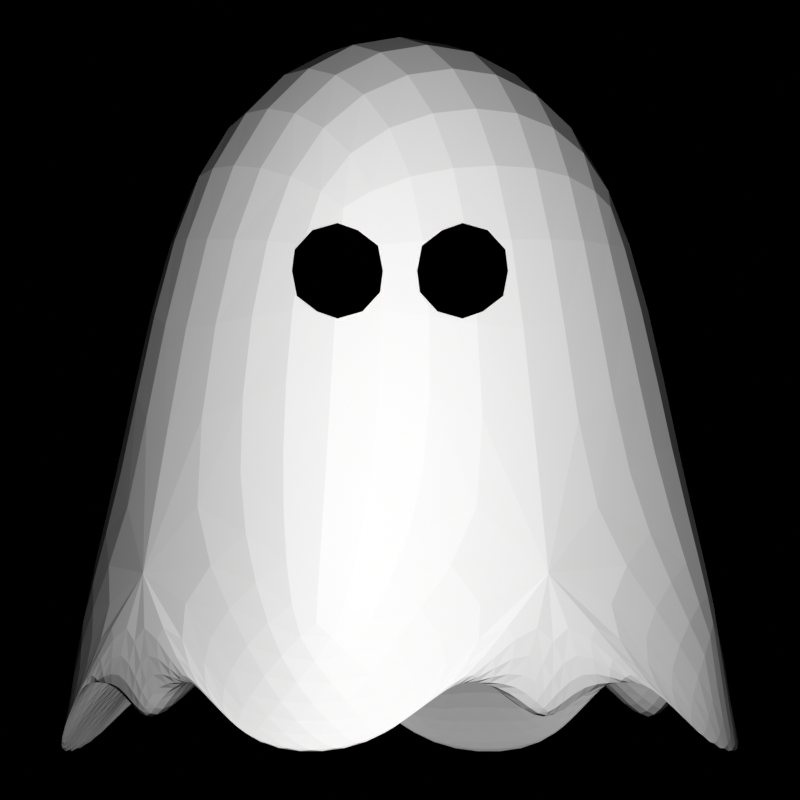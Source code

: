 # Source: Ghost.blend  (saved by Blender 2.90.8; exported with 4.5.12 LTS)
import bpy
from mathutils import Matrix  # noqa: F401  (used for matrix-valued properties, if any)

bpy.ops.wm.read_factory_settings(use_empty=True)
scene = bpy.context.scene
scene.name = 'Scene'

# ---- collections
col_collection = bpy.data.collections.new('Collection'); scene.collection.children.link(col_collection)

# ---- materials (node trees are filled in below, after node groups)
mat_black = bpy.data.materials.new('Black')
mat_black.use_transparent_shadow = False

# ---- material node trees
mat_black.use_nodes = True; mat_black.node_tree.nodes.clear()
_N = mat_black.node_tree.nodes; _L = mat_black.node_tree.links
n0 = _N.new('ShaderNodeOutputMaterial'); n0.name = 'Material Output'; n0.location = (300, 300)
n1 = _N.new('ShaderNodeRGB'); n1.name = 'RGB'; n1.location = (-133, 315)
n1.outputs[0].default_value = (0.0, 0.0, 0.0, 1.0)
_L.new(n1.outputs[0], n0.inputs[0])
n0.is_active_output = True

# ---- world
world_world = bpy.data.worlds.new('World'); scene.world = world_world
world_world.use_nodes = True; world_world.node_tree.nodes.clear()
_N = world_world.node_tree.nodes; _L = world_world.node_tree.links
n0 = _N.new('ShaderNodeOutputWorld'); n0.name = 'World Output'; n0.location = (300, 300)
n1 = _N.new('ShaderNodeBackground'); n1.name = 'Background'; n1.location = (10, 300)
n1.inputs[0].default_value = (0.6267, 0.6102, 0.0, 1.0)
n1.inputs[1].default_value = 7.749e-07
_L.new(n1.outputs[0], n0.inputs[0])
n0.is_active_output = True
world_world.color = (0.05088, 0.05088, 0.05088)
world_world.use_sun_shadow = False
world_world.sun_shadow_jitter_overblur = 0.0

# ---- cameras
cam_camera = bpy.data.cameras.new('Camera')
cam_camera.type = 'ORTHO'
cam_camera.ortho_scale = 2.04

# ---- lights
light_point = bpy.data.lights.new('Point', 'POINT')
light_point.transmission_factor = 0.0
light_point.use_shadow = False
light_point.energy = 643.5
light_point.shadow_soft_size = 0.73
light_point.shadow_maximum_resolution = 0.006
light_point.use_absolute_resolution = True

# ---- meshes
me_cube = bpy.data.meshes.new('Cube')
me_cube.from_pydata([(-0.7662, -0.7662, -1.0), (-1.0, -1.0, 1.0), (-0.7662, 0.7662, -1.0), (-1.0, 1.0, 1.0), (0.7662, -0.7662, -1.0), (1.0, -1.0, 1.0), (0.7662, 0.7662, -1.0), (1.0, 1.0, 1.0), (-1.0, 0.6667, -2.087), (-1.0, 0.3333, -1.0), (-1.0, -2.98e-08, -2.087), (-1.0, -0.3333, -1.0), (-1.0, -0.6667, -2.087), (0.6667, 1.0, -2.087), (0.3333, 1.0, -1.0), (-2.98e-08, 1.0, -2.087), (-0.3333, 1.0, -1.0), (-0.6667, 1.0, -2.087), (1.0, -0.6667, -2.087), (1.0, -0.3333, -1.0), (1.0, 2.98e-08, -2.087), (1.0, 0.3333, -1.0), (1.0, 0.6667, -2.087), (-0.6667, -1.0, -2.087), (-0.3333, -1.0, -1.0), (2.98e-08, -1.0, -2.087), (0.3333, -1.0, -1.0), (0.6667, -1.0, -2.087), (-0.6667, 0.6667, -1.0), (-0.6667, 0.3333, -1.0), (-0.6667, -2.98e-08, -1.0), (-0.6667, -0.3333, -1.0), (-0.6667, -0.6667, -1.0), (-0.3333, 0.6667, -1.0), (-0.3333, -0.6667, -1.0), (-1.987e-08, 0.6667, -1.0), (1.987e-08, -0.6667, -1.0), (0.3333, 0.6667, -1.0), (0.3333, -0.6667, -1.0), (0.6667, 0.6667, -1.0), (0.6667, 0.3333, -1.0), (0.6667, -2.98e-08, -1.0), (0.6667, -0.3333, -1.0), (0.6667, -0.6667, -1.0)], [], [(0, 1, 3, 2, 8, 9, 10, 11, 12), (2, 3, 7, 6, 13, 14, 15, 16, 17), (6, 7, 5, 4, 18, 19, 20, 21, 22), (4, 5, 1, 0, 23, 24, 25, 26, 27), (43, 18, 4, 27), (7, 3, 1, 5), (12, 32, 23, 0), (32, 34, 24, 23), (34, 36, 25, 24), (36, 38, 26, 25), (38, 43, 27, 26), (2, 17, 28, 8), (8, 28, 29, 9), (9, 29, 30, 10), (10, 30, 31, 11), (11, 31, 32, 12), (17, 16, 33, 28), (16, 15, 35, 33), (15, 14, 37, 35), (28, 33, 35, 37, 39, 40, 41, 42, 43, 38, 36, 34, 32, 31, 30, 29), (14, 13, 39, 37), (13, 6, 22, 39), (39, 22, 21, 40), (40, 21, 20, 41), (41, 20, 19, 42), (42, 19, 18, 43)])
_uv = me_cube.uv_layers.new(name='UVMap')
_uv.uv.foreach_set('vector', [0.375, 0.0, 0.625, 0.0, 0.625, 0.25, 0.375, 0.25, 0.375, 0.2083, 0.375, 0.1667, 0.375, 0.125, 0.375, 0.08333, 0.375, 0.04167, 0.375, 0.25, 0.625, 0.25, 0.625, 0.5, 0.375, 0.5, 0.375, 0.4583, 0.375, 0.4167, 0.375, 0.375, 0.375, 0.3333, 0.375, 0.2917, 0.375, 0.5, 0.625, 0.5, 0.625, 0.75, 0.375, 0.75, 0.375, 0.7083, 0.375, 0.6667, 0.375, 0.625, 0.375, 0.5833, 0.375, 0.5417, 0.375, 0.75, 0.625, 0.75, 0.625, 1.0, 0.375, 1.0, 0.375, 0.9583, 0.375, 0.9167, 0.375, 0.875, 0.375, 0.8333, 0.375, 0.7917, 0.3333, 0.7083, 0.375, 0.7083, 0.375, 0.75, 0.3333, 0.75, 0.625, 0.5, 0.875, 0.5, 0.875, 0.75, 0.625, 0.75, 0.125, 0.7083, 0.1667, 0.7083, 0.1667, 0.75, 0.125, 0.75, 0.1667, 0.7083, 0.2083, 0.7083, 0.2083, 0.75, 0.1667, 0.75, 0.2083, 0.7083, 0.25, 0.7083, 0.25, 0.75, 0.2083, 0.75, 0.25, 0.7083, 0.2917, 0.7083, 0.2917, 0.75, 0.25, 0.75, 0.2917, 0.7083, 0.3333, 0.7083, 0.3333, 0.75, 0.2917, 0.75, 0.125, 0.5, 0.1667, 0.5, 0.1667, 0.5417, 0.125, 0.5417, 0.125, 0.5417, 0.1667, 0.5417, 0.1667, 0.5833, 0.125, 0.5833, 0.125, 0.5833, 0.1667, 0.5833, 0.1667, 0.625, 0.125, 0.625, 0.125, 0.625, 0.1667, 0.625, 0.1667, 0.6667, 0.125, 0.6667, 0.125, 0.6667, 0.1667, 0.6667, 0.1667, 0.7083, 0.125, 0.7083, 0.1667, 0.5, 0.2083, 0.5, 0.2083, 0.5417, 0.1667, 0.5417, 0.2083, 0.5, 0.25, 0.5, 0.25, 0.5417, 0.2083, 0.5417, 0.25, 0.5, 0.2917, 0.5, 0.2917, 0.5417, 0.25, 0.5417, 0.1667, 0.5417, 0.2083, 0.5417, 0.25, 0.5417, 0.2917, 0.5417, 0.3333, 0.5417, 0.3333, 0.5833, 0.3333, 0.625, 0.3333, 0.6667, 0.3333, 0.7083, 0.2917, 0.7083, 0.25, 0.7083, 0.2083, 0.7083, 0.1667, 0.7083, 0.1667, 0.6667, 0.1667, 0.625, 0.1667, 0.5833, 0.2917, 0.5, 0.3333, 0.5, 0.3333, 0.5417, 0.2917, 0.5417, 0.3333, 0.5, 0.375, 0.5, 0.375, 0.5417, 0.3333, 0.5417, 0.3333, 0.5417, 0.375, 0.5417, 0.375, 0.5833, 0.3333, 0.5833, 0.3333, 0.5833, 0.375, 0.5833, 0.375, 0.625, 0.3333, 0.625, 0.3333, 0.625, 0.375, 0.625, 0.375, 0.6667, 0.3333, 0.6667, 0.3333, 0.6667, 0.375, 0.6667, 0.375, 0.7083, 0.3333, 0.7083])
me_cube.use_remesh_fix_poles = True
me_cube.use_remesh_preserve_attributes = False
me_cube.use_mirror_vertex_groups = False
me_cube.update()
me_icosphere_001 = bpy.data.meshes.new('Icosphere.001')
me_icosphere_001.from_pydata([(1.309, 0.0, -1.0), (2.033, -0.5257, -0.4472), (1.033, -0.8506, -0.4472), (0.4149, 0.0, -0.4472), (1.033, 0.8506, -0.4472), (2.033, 0.5257, -0.4472), (1.586, -0.8506, 0.4472), (0.5857, -0.5257, 0.4472), (0.5857, 0.5257, 0.4472), (1.586, 0.8506, 0.4472), (2.204, 0.0, 0.4472), (1.309, 0.0, 1.0), (1.147, -0.5, -0.8507), (1.735, -0.309, -0.8507), (1.572, -0.809, -0.5257), (2.16, 0.0, -0.5257), (1.735, 0.309, -0.8507), (0.7836, 0.0, -0.8507), (0.6211, -0.5, -0.5257), (1.147, 0.5, -0.8507), (0.6211, 0.5, -0.5257), (1.572, 0.809, -0.5257), (2.26, -0.309, 0.0), (2.26, 0.309, 0.0), (1.309, -1.0, 0.0), (1.897, -0.809, 0.0), (0.3582, -0.309, 0.0), (0.7215, -0.809, 0.0), (0.7215, 0.809, 0.0), (0.3582, 0.309, 0.0), (1.897, 0.809, 0.0), (1.309, 1.0, 0.0), (1.997, -0.5, 0.5257), (1.046, -0.809, 0.5257), (0.4587, 0.0, 0.5257), (1.046, 0.809, 0.5257), (1.997, 0.5, 0.5257), (1.472, -0.5, 0.8507), (1.835, 0.0, 0.8507), (0.884, -0.309, 0.8507), (0.884, 0.309, 0.8507), (1.472, 0.5, 0.8507)], [], [(0, 13, 12), (1, 13, 15), (0, 12, 17), (0, 17, 19), (0, 19, 16), (1, 15, 22), (2, 14, 24), (3, 18, 26), (4, 20, 28), (5, 21, 30), (1, 22, 25), (2, 24, 27), (3, 26, 29), (4, 28, 31), (5, 30, 23), (6, 32, 37), (7, 33, 39), (8, 34, 40), (9, 35, 41), (10, 36, 38), (38, 41, 11), (38, 36, 41), (36, 9, 41), (41, 40, 11), (41, 35, 40), (35, 8, 40), (40, 39, 11), (40, 34, 39), (34, 7, 39), (39, 37, 11), (39, 33, 37), (33, 6, 37), (37, 38, 11), (37, 32, 38), (32, 10, 38), (23, 36, 10), (23, 30, 36), (30, 9, 36), (31, 35, 9), (31, 28, 35), (28, 8, 35), (29, 34, 8), (29, 26, 34), (26, 7, 34), (27, 33, 7), (27, 24, 33), (24, 6, 33), (25, 32, 6), (25, 22, 32), (22, 10, 32), (30, 31, 9), (30, 21, 31), (21, 4, 31), (28, 29, 8), (28, 20, 29), (20, 3, 29), (26, 27, 7), (26, 18, 27), (18, 2, 27), (24, 25, 6), (24, 14, 25), (14, 1, 25), (22, 23, 10), (22, 15, 23), (15, 5, 23), (16, 21, 5), (16, 19, 21), (19, 4, 21), (19, 20, 4), (19, 17, 20), (17, 3, 20), (17, 18, 3), (17, 12, 18), (12, 2, 18), (15, 16, 5), (15, 13, 16), (13, 0, 16), (12, 14, 2), (12, 13, 14), (13, 1, 14)])
_uv = me_icosphere_001.uv_layers.new(name='UVMap')
_uv.uv.foreach_set('vector', [0.8182, 0.0, 0.7727, 0.07873, 0.8636, 0.07873, 0.7273, 0.1575, 0.6818, 0.07873, 0.6364, 0.1575, 0.09091, 0.0, 0.04545, 0.07873, 0.1364, 0.07873, 0.2727, 0.0, 0.2273, 0.07873, 0.3182, 0.07873, 0.4545, 0.0, 0.4091, 0.07873, 0.5, 0.07873, 0.7273, 0.1575, 0.6364, 0.1575, 0.6818, 0.2362, 0.9091, 0.1575, 0.8182, 0.1575, 0.8636, 0.2362, 0.1818, 0.1575, 0.09091, 0.1575, 0.1364, 0.2362, 0.3636, 0.1575, 0.2727, 0.1575, 0.3182, 0.2362, 0.5455, 0.1575, 0.4545, 0.1575, 0.5, 0.2362, 0.7273, 0.1575, 0.6818, 0.2362, 0.7727, 0.2362, 0.9091, 0.1575, 0.8636, 0.2362, 0.9545, 0.2362, 0.1818, 0.1575, 0.1364, 0.2362, 0.2273, 0.2362, 0.3636, 0.1575, 0.3182, 0.2362, 0.4091, 0.2362, 0.5455, 0.1575, 0.5, 0.2362, 0.5909, 0.2362, 0.8182, 0.3149, 0.7273, 0.3149, 0.7727, 0.3937, 1.0, 0.3149, 0.9091, 0.3149, 0.9545, 0.3937, 0.2727, 0.3149, 0.1818, 0.3149, 0.2273, 0.3937, 0.4545, 0.3149, 0.3636, 0.3149, 0.4091, 0.3937, 0.6364, 0.3149, 0.5455, 0.3149, 0.5909, 0.3937, 0.5909, 0.3937, 0.5, 0.3937, 0.5455, 0.4724, 0.5909, 0.3937, 0.5455, 0.3149, 0.5, 0.3937, 0.5455, 0.3149, 0.4545, 0.3149, 0.5, 0.3937, 0.4091, 0.3937, 0.3182, 0.3937, 0.3636, 0.4724, 0.4091, 0.3937, 0.3636, 0.3149, 0.3182, 0.3937, 0.3636, 0.3149, 0.2727, 0.3149, 0.3182, 0.3937, 0.2273, 0.3937, 0.1364, 0.3937, 0.1818, 0.4724, 0.2273, 0.3937, 0.1818, 0.3149, 0.1364, 0.3937, 0.1818, 0.3149, 0.09091, 0.3149, 0.1364, 0.3937, 0.9545, 0.3937, 0.8636, 0.3937, 0.9091, 0.4724, 0.9545, 0.3937, 0.9091, 0.3149, 0.8636, 0.3937, 0.9091, 0.3149, 0.8182, 0.3149, 0.8636, 0.3937, 0.7727, 0.3937, 0.6818, 0.3937, 0.7273, 0.4724, 0.7727, 0.3937, 0.7273, 0.3149, 0.6818, 0.3937, 0.7273, 0.3149, 0.6364, 0.3149, 0.6818, 0.3937, 0.5909, 0.2362, 0.5455, 0.3149, 0.6364, 0.3149, 0.5909, 0.2362, 0.5, 0.2362, 0.5455, 0.3149, 0.5, 0.2362, 0.4545, 0.3149, 0.5455, 0.3149, 0.4091, 0.2362, 0.3636, 0.3149, 0.4545, 0.3149, 0.4091, 0.2362, 0.3182, 0.2362, 0.3636, 0.3149, 0.3182, 0.2362, 0.2727, 0.3149, 0.3636, 0.3149, 0.2273, 0.2362, 0.1818, 0.3149, 0.2727, 0.3149, 0.2273, 0.2362, 0.1364, 0.2362, 0.1818, 0.3149, 0.1364, 0.2362, 0.09091, 0.3149, 0.1818, 0.3149, 0.9545, 0.2362, 0.9091, 0.3149, 1.0, 0.3149, 0.9545, 0.2362, 0.8636, 0.2362, 0.9091, 0.3149, 0.8636, 0.2362, 0.8182, 0.3149, 0.9091, 0.3149, 0.7727, 0.2362, 0.7273, 0.3149, 0.8182, 0.3149, 0.7727, 0.2362, 0.6818, 0.2362, 0.7273, 0.3149, 0.6818, 0.2362, 0.6364, 0.3149, 0.7273, 0.3149, 0.5, 0.2362, 0.4091, 0.2362, 0.4545, 0.3149, 0.5, 0.2362, 0.4545, 0.1575, 0.4091, 0.2362, 0.4545, 0.1575, 0.3636, 0.1575, 0.4091, 0.2362, 0.3182, 0.2362, 0.2273, 0.2362, 0.2727, 0.3149, 0.3182, 0.2362, 0.2727, 0.1575, 0.2273, 0.2362, 0.2727, 0.1575, 0.1818, 0.1575, 0.2273, 0.2362, 0.1364, 0.2362, 0.04545, 0.2362, 0.09091, 0.3149, 0.1364, 0.2362, 0.09091, 0.1575, 0.04545, 0.2362, 0.09091, 0.1575, 0.0, 0.1575, 0.04545, 0.2362, 0.8636, 0.2362, 0.7727, 0.2362, 0.8182, 0.3149, 0.8636, 0.2362, 0.8182, 0.1575, 0.7727, 0.2362, 0.8182, 0.1575, 0.7273, 0.1575, 0.7727, 0.2362, 0.6818, 0.2362, 0.5909, 0.2362, 0.6364, 0.3149, 0.6818, 0.2362, 0.6364, 0.1575, 0.5909, 0.2362, 0.6364, 0.1575, 0.5455, 0.1575, 0.5909, 0.2362, 0.5, 0.07873, 0.4545, 0.1575, 0.5455, 0.1575, 0.5, 0.07873, 0.4091, 0.07873, 0.4545, 0.1575, 0.4091, 0.07873, 0.3636, 0.1575, 0.4545, 0.1575, 0.3182, 0.07873, 0.2727, 0.1575, 0.3636, 0.1575, 0.3182, 0.07873, 0.2273, 0.07873, 0.2727, 0.1575, 0.2273, 0.07873, 0.1818, 0.1575, 0.2727, 0.1575, 0.1364, 0.07873, 0.09091, 0.1575, 0.1818, 0.1575, 0.1364, 0.07873, 0.04545, 0.07873, 0.09091, 0.1575, 0.04545, 0.07873, 0.0, 0.1575, 0.09091, 0.1575, 0.6364, 0.1575, 0.5909, 0.07873, 0.5455, 0.1575, 0.6364, 0.1575, 0.6818, 0.07873, 0.5909, 0.07873, 0.6818, 0.07873, 0.6364, 0.0, 0.5909, 0.07873, 0.8636, 0.07873, 0.8182, 0.1575, 0.9091, 0.1575, 0.8636, 0.07873, 0.7727, 0.07873, 0.8182, 0.1575, 0.7727, 0.07873, 0.7273, 0.1575, 0.8182, 0.1575])
me_icosphere_001.materials.append(mat_black)
me_icosphere_001.use_remesh_fix_poles = True
me_icosphere_001.use_remesh_preserve_attributes = False
me_icosphere_001.use_mirror_vertex_groups = False
me_icosphere_001.update()

# ---- objects
ob_camera = bpy.data.objects.new('Camera', cam_camera)
ob_point = bpy.data.objects.new('Point', light_point)
ob_cube = bpy.data.objects.new('Cube', me_cube)
ob_icosphere = bpy.data.objects.new('Icosphere', me_icosphere_001)

# ---- transforms, parenting, visibility, modifiers, constraints
ob_camera.location = (0.0, -6.87, 0.0)
ob_camera.rotation_euler = (1.571, -0.0, 0.0)
ob_camera.lineart.crease_threshold = 0.0
ob_point.location = (0.0, -4.214, 0.4225)
ob_point.lineart.crease_threshold = 0.0
ob_cube.location = (0.0, 0.0, 0.3307)
ob_cube.rotation_euler = (0.0, -0.0, 0.5236)
ob_cube.scale = (0.834, 0.834, 0.834)
ob_cube.lineart.crease_threshold = 0.0
_m = ob_cube.modifiers.new('Subdivision', 'SUBSURF')
_m.uv_smooth = 'PRESERVE_CORNERS'
_m.levels = 4
_m.render_levels = 3
ob_icosphere.location = (0.0, -1.085, 0.3307)
ob_icosphere.scale = (0.1219, 0.1219, 0.1219)
ob_icosphere.lineart.crease_threshold = 0.0
_m = ob_icosphere.modifiers.new('Mirror', 'MIRROR')

# ---- collection membership
col_collection.objects.link(ob_camera)
col_collection.objects.link(ob_point)
col_collection.objects.link(ob_cube)
col_collection.objects.link(ob_icosphere)

# ---- scene / render settings (as saved in the file)
scene.camera = ob_camera
scene.frame_start = 1; scene.frame_end = 30; scene.frame_set(10)
scene.render.engine = 'BLENDER_EEVEE_NEXT'
scene.render.resolution_x = 256
scene.render.resolution_y = 256
scene.render.fps = 30
scene.render.film_transparent = True
scene.cycles.use_denoising = False
scene.cycles.samples = 128
scene.cycles.sampling_pattern = 'TABULATED_SOBOL'
scene.cycles.use_adaptive_sampling = False
scene.cycles.use_light_tree = False
scene.eevee.use_taa_reprojection = False
scene.view_settings.view_transform = 'Standard'
bpy.context.view_layer.update()
